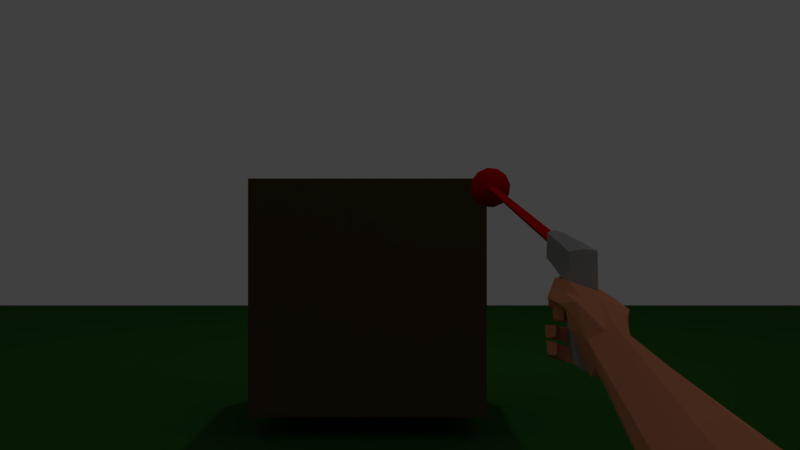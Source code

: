 # Source: UPBGE_Engine_FPS_V.03_download_free.blend  (saved by Blender 2.79.6; exported with 4.5.12 LTS)
import bpy
from mathutils import Matrix  # noqa: F401  (used for matrix-valued properties, if any)

bpy.ops.wm.read_factory_settings(use_empty=True)
scene = bpy.context.scene
scene.name = 'Scene'

# ---- collections
col_collection_1 = bpy.data.collections.new('Collection 1'); scene.collection.children.link(col_collection_1)
col_collection_2 = bpy.data.collections.new('Collection 2'); scene.collection.children.link(col_collection_2)
col_collection_2.hide_render = True
col_collection_2.hide_viewport = True

# ---- materials (node trees are filled in below, after node groups)
mat_laser = bpy.data.materials.new('laser')
mat_laser.alpha_threshold = 0.0
mat_laser.use_transparent_shadow = False
mat_laser.diffuse_color = (0.8, 0.002929, 0.0, 1.0)
mat_laser.roughness = 0.5
mat_material = bpy.data.materials.new('Material')
mat_material.alpha_threshold = 0.0
mat_material.use_transparent_shadow = False
mat_material.diffuse_color = (1.0, 0.3631, 0.1972, 1.0)
mat_material.roughness = 0.5
mat_material_001 = bpy.data.materials.new('Material.001')
mat_material_001.alpha_threshold = 0.0
mat_material_001.use_transparent_shadow = False
mat_material_001.diffuse_color = (0.477, 0.477, 0.477, 1.0)
mat_material_001.roughness = 0.5
mat_box = bpy.data.materials.new('box')
mat_box.alpha_threshold = 0.0
mat_box.use_transparent_shadow = False
mat_box.diffuse_color = (0.1237, 0.07315, 0.02701, 1.0)
mat_box.roughness = 0.5
mat_box.specular_intensity = 0.0
mat_ground = bpy.data.materials.new('ground')
mat_ground.alpha_threshold = 0.0
mat_ground.use_transparent_shadow = False
mat_ground.diffuse_color = (0.02836, 0.1237, 0.02032, 1.0)
mat_ground.roughness = 0.5
mat_ground.specular_intensity = 0.7226

# ---- material node trees

# ---- world
world_world = bpy.data.worlds.new('World'); scene.world = world_world
world_world.color = (0.05088, 0.05088, 0.05088)
world_world.use_sun_shadow = False
world_world.sun_shadow_jitter_overblur = 0.0
world_world.cycles.sampling_method = 'MANUAL'

# ---- cameras
cam_camera = bpy.data.cameras.new('Camera')
cam_camera.passepartout_alpha = 1.0
cam_camera.clip_end = 100.0
cam_camera.lens = 35.0
cam_camera.sensor_width = 32.0
cam_camera.sensor_height = 18.0
cam_camera.ortho_scale = 7.314
cam_camera.dof.focus_distance = 0.0
cam_camera.dof.aperture_fstop = 128.0

# ---- lights
light_point = bpy.data.lights.new('Point', 'POINT')
light_point.transmission_factor = 0.0
light_point.energy = 100.0
light_point.shadow_buffer_clip_start = 0.5
light_point.shadow_soft_size = 0.1
light_point.shadow_maximum_resolution = 0.006
light_point.use_absolute_resolution = True
light_lamp = bpy.data.lights.new('Lamp', 'POINT')
light_lamp.transmission_factor = 0.0
light_lamp.cutoff_distance = 30.0
light_lamp.energy = 50.0
light_lamp.shadow_buffer_clip_start = 1.001
light_lamp.shadow_soft_size = 0.1
light_lamp.shadow_maximum_resolution = 0.006
light_lamp.use_absolute_resolution = True

# ---- meshes
me_cube_002 = bpy.data.meshes.new('Cube.002')
me_cube_002.from_pydata([(-0.3748, -0.3391, -1.0), (-0.3748, -0.3391, 1.0), (-0.3748, 0.3391, -1.0), (-0.3748, 0.3391, 1.0), (0.3748, -0.3391, -1.0), (0.3748, -0.3391, 1.0), (0.3748, 0.3391, -1.0), (0.3748, 0.3391, 1.0)], [], [(0, 1, 3, 2), (2, 3, 7, 6), (6, 7, 5, 4), (4, 5, 1, 0), (2, 6, 4, 0), (7, 3, 1, 5)])
me_cube_002.use_remesh_preserve_volume = False
me_cube_002.use_remesh_preserve_attributes = False
me_cube_002.use_mirror_vertex_groups = False
me_cube_002.update()
me_laser_point = bpy.data.meshes.new('laser_point')
me_laser_point.from_pydata([(0.0, 0.025, 0.0433), (-5.339e-09, 2.211e-09, 0.05), (0.01768, 0.01768, 0.0433), (0.03062, 0.03062, 0.025), (0.03536, 0.03536, -2.186e-09), (0.03062, 0.03062, -0.025), (0.01768, 0.01768, -0.0433), (0.025, 7.799e-09, 0.0433), (0.0433, 7.799e-09, 0.025), (0.05, 7.799e-09, -2.186e-09), (0.0433, 5.937e-09, -0.025), (0.025, 7.799e-09, -0.0433), (0.01768, -0.01768, 0.0433), (0.03062, -0.03062, 0.025), (0.03536, -0.03536, -2.186e-09), (0.03062, -0.03062, -0.025), (0.01768, -0.01768, -0.0433), (2.494e-10, -0.025, 0.0433), (2.494e-10, -0.0433, 0.025), (2.494e-10, -0.05, -2.186e-09), (-1.613e-09, -0.0433, -0.025), (2.494e-10, -0.025, -0.0433), (-0.01768, -0.01768, 0.0433), (-0.03062, -0.03062, 0.025), (-0.03536, -0.03536, -2.186e-09), (-0.03062, -0.03062, -0.025), (-0.01768, -0.01768, -0.0433), (-0.025, 7.799e-09, 0.0433), (-0.0433, 7.799e-09, 0.025), (-0.05, 7.799e-09, -2.186e-09), (-0.0433, 1.152e-08, -0.025), (-0.025, 7.799e-09, -0.0433), (0.0, 7.55e-09, -0.05), (-0.01768, 0.01768, 0.0433), (-0.03062, 0.03062, 0.025), (-0.03536, 0.03536, -2.186e-09), (-0.03062, 0.03062, -0.025), (-0.01768, 0.01768, -0.0433), (2.494e-10, 0.0433, 0.025), (2.494e-10, 0.05, -2.186e-09), (2.112e-09, 0.0433, -0.025), (2.494e-10, 0.025, -0.0433)], [], [(40, 39, 4, 5), (41, 40, 5, 6), (0, 1, 2), (32, 41, 6), (38, 0, 2, 3), (39, 38, 3, 4), (32, 6, 11), (3, 2, 7, 8), (4, 3, 8, 9), (5, 4, 9, 10), (6, 5, 10, 11), (2, 1, 7), (11, 10, 15, 16), (7, 1, 12), (32, 11, 16), (8, 7, 12, 13), (9, 8, 13, 14), (10, 9, 14, 15), (15, 14, 19, 20), (16, 15, 20, 21), (12, 1, 17), (32, 16, 21), (13, 12, 17, 18), (14, 13, 18, 19), (19, 18, 23, 24), (20, 19, 24, 25), (21, 20, 25, 26), (17, 1, 22), (32, 21, 26), (18, 17, 22, 23), (32, 26, 31), (23, 22, 27, 28), (24, 23, 28, 29), (25, 24, 29, 30), (26, 25, 30, 31), (22, 1, 27), (31, 30, 36, 37), (27, 1, 33), (32, 31, 37), (28, 27, 33, 34), (29, 28, 34, 35), (30, 29, 35, 36), (36, 35, 39, 40), (37, 36, 40, 41), (33, 1, 0), (32, 37, 41), (34, 33, 0, 38), (35, 34, 38, 39)])
me_laser_point.polygons.foreach_set('use_smooth', [True] * 48)
me_laser_point.materials.append(mat_laser)
me_laser_point.use_remesh_preserve_volume = False
me_laser_point.use_remesh_preserve_attributes = False
me_laser_point.use_mirror_vertex_groups = False
me_laser_point.update()
me_laser = bpy.data.meshes.new('laser')
me_laser.from_pydata([(2.22e-18, 0.0, -0.01), (-2.198e-16, 1.0, -0.01), (0.00866, 0.0, 0.005), (0.00866, 1.0, 0.005), (-0.00866, 0.0, 0.005), (-0.00866, 1.0, 0.005)], [], [(0, 1, 3, 2), (2, 3, 5, 4), (3, 1, 5), (4, 5, 1, 0), (0, 2, 4)])
me_laser.materials.append(mat_laser)
me_laser.use_remesh_preserve_volume = False
me_laser.use_remesh_preserve_attributes = False
me_laser.use_mirror_vertex_groups = False
me_laser.update()
me_bracod_bracod1 = bpy.data.meshes.new('bracod bracod1')
me_bracod_bracod1.from_pydata([(0.1963, 1.628, -1.328), (0.1945, 1.617, -1.327), (0.1935, 1.606, -1.326), (0.1895, 1.595, -1.324), (0.188, 1.587, -1.323), (0.1864, 1.578, -1.323), (0.1842, 1.567, -1.322), (0.182, 1.555, -1.321), (0.1902, 1.552, -1.315), (0.1948, 1.551, -1.309), (0.2073, 1.612, -1.3), (0.2092, 1.626, -1.305), (0.204, 1.638, -1.299), (0.1981, 1.64, -1.33), (0.196, 1.553, -1.284), (0.1828, 1.598, -1.272), (0.1795, 1.603, -1.273), (0.1983, 1.607, -1.288), (0.2017, 1.554, -1.322), (0.2132, 1.556, -1.329), (0.2251, 1.557, -1.311), (0.2287, 1.562, -1.291), (0.2123, 1.557, -1.288), (0.2042, 1.557, -1.336), (0.2064, 1.565, -1.339), (0.2086, 1.573, -1.343), (0.2097, 1.582, -1.345), (0.2108, 1.59, -1.346), (0.2112, 1.599, -1.347), (0.2087, 1.607, -1.347), (0.2114, 1.616, -1.349), (0.2142, 1.625, -1.351), (0.2331, 1.616, -1.317), (0.2291, 1.587, -1.314), (0.2338, 1.613, -1.289), (0.2061, 1.632, -1.34), (0.2121, 1.631, -1.279), (0.1859, 1.617, -1.264), (0.2014, 1.594, -1.249), (0.2194, 1.603, -1.245), (0.1901, 1.63, -1.263), (0.1913, 1.635, -1.278), (0.1793, 1.649, -1.288), (0.1747, 1.638, -1.283), (0.2898, 1.475, -1.064), (0.3247, 1.532, -1.07), (0.2882, 1.51, -1.071), (0.3315, 1.553, -1.106), (0.3764, 1.519, -1.109), (0.2401, 1.594, -1.26), (0.2241, 1.612, -1.254), (0.3069, 1.447, -1.083), (0.373, 1.439, -1.094), (0.2412, 1.581, -1.264), (0.2376, 1.573, -1.253), (0.2313, 1.587, -1.29), (0.2057, 1.568, -1.256), (0.2146, 1.559, -1.259), (0.3748, 1.472, -1.12), (0.1985, 1.625, -1.361), (0.1971, 1.616, -1.359), (0.1719, 1.628, -1.375), (0.1701, 1.635, -1.379), (0.1931, 1.556, -1.328), (0.1999, 1.633, -1.362), (0.1932, 1.637, -1.357), (0.2016, 1.612, -1.337), (0.1804, 1.624, -1.347), (0.1897, 1.621, -1.35), (0.1868, 1.64, -1.351), (0.1836, 1.632, -1.349), (0.1734, 1.63, -1.369), (0.1749, 1.632, -1.363), (0.1549, 1.637, -1.36), (0.1542, 1.637, -1.365), (0.1682, 1.642, -1.382), (0.1696, 1.644, -1.374), (0.1709, 1.646, -1.367), (0.1729, 1.639, -1.365), (0.1518, 1.644, -1.365), (0.1526, 1.644, -1.36), (0.1536, 1.651, -1.362), (0.1526, 1.65, -1.366), (0.1435, 1.593, -1.338), (0.1436, 1.586, -1.337), (0.1475, 1.59, -1.309), (0.1472, 1.596, -1.309), (0.1536, 1.636, -1.37), (0.151, 1.644, -1.37), (0.1516, 1.65, -1.371), (0.1854, 1.599, -1.35), (0.1873, 1.6, -1.338), (0.1724, 1.603, -1.343), (0.1676, 1.602, -1.351), (0.1887, 1.614, -1.34), (0.188, 1.607, -1.339), (0.1825, 1.611, -1.366), (0.1856, 1.612, -1.353), (0.2001, 1.592, -1.335), (0.1835, 1.597, -1.363), (0.183, 1.604, -1.365), (0.1707, 1.588, -1.331), (0.1714, 1.595, -1.333), (0.1659, 1.596, -1.33), (0.1651, 1.59, -1.329), (0.1707, 1.592, -1.356), (0.1711, 1.594, -1.344), (0.1975, 1.576, -1.333), (0.17, 1.581, -1.33), (0.1708, 1.58, -1.342), (0.1717, 1.579, -1.353), (0.1712, 1.585, -1.355), (0.1802, 1.566, -1.34), (0.1812, 1.559, -1.337), (0.1628, 1.561, -1.335), (0.1622, 1.57, -1.337), (0.1726, 1.578, -1.323), (0.1721, 1.569, -1.323), (0.1792, 1.573, -1.342), (0.1759, 1.575, -1.333), (0.1716, 1.56, -1.322), (0.1764, 1.559, -1.33), (0.1731, 1.609, -1.344), (0.1738, 1.616, -1.345), (0.1663, 1.617, -1.339), (0.1661, 1.61, -1.338), (0.156, 1.589, -1.351), (0.1565, 1.582, -1.35), (0.1638, 1.579, -1.329), (0.1616, 1.578, -1.338), (0.1453, 1.583, -1.325), (0.1513, 1.583, -1.321), (0.1619, 1.615, -1.361), (0.1678, 1.616, -1.353), (0.1659, 1.579, -1.321), (0.1648, 1.572, -1.321), (0.1642, 1.583, -1.328), (0.1604, 1.583, -1.339), (0.1555, 1.596, -1.352), (0.1607, 1.596, -1.341), (0.1629, 1.601, -1.359), (0.1624, 1.608, -1.36), (0.1636, 1.564, -1.321), (0.1632, 1.563, -1.328), (0.1512, 1.599, -1.332), (0.1434, 1.6, -1.339), (0.1469, 1.603, -1.31), (0.1532, 1.603, -1.309), (0.1513, 1.567, -1.32), (0.1561, 1.568, -1.318), (0.1585, 1.572, -1.305), (0.1535, 1.572, -1.306), (0.1574, 1.604, -1.34), (0.166, 1.604, -1.337), (0.1657, 1.607, -1.315), (0.1605, 1.608, -1.316), (0.1465, 1.567, -1.323), (0.1459, 1.575, -1.324), (0.159, 1.598, -1.326), (0.1588, 1.592, -1.326), (0.1573, 1.582, -1.317), (0.1567, 1.575, -1.317), (0.1478, 1.617, -1.347), (0.157, 1.617, -1.343), (0.1586, 1.586, -1.325), (0.1511, 1.586, -1.331), (0.1488, 1.604, -1.344), (0.1483, 1.61, -1.345), (0.17, 1.628, -1.277), (0.1755, 1.621, -1.28), (0.1612, 1.615, -1.317), (0.1664, 1.614, -1.316), (0.167, 1.62, -1.317), (0.1618, 1.621, -1.318), (0.1529, 1.597, -1.308), (0.1586, 1.597, -1.307), (0.1594, 1.603, -1.307), (0.1535, 1.579, -1.307), (0.159, 1.579, -1.305), (0.1595, 1.585, -1.306), (0.1534, 1.586, -1.308), (0.1842, 1.642, -1.294), (0.1891, 1.636, -1.3), (0.1751, 1.642, -1.315), (0.1678, 1.647, -1.313), (0.1578, 1.591, -1.306), (0.1526, 1.59, -1.307), (0.1565, 1.622, -1.319), (0.181, 1.614, -1.283), (0.185, 1.625, -1.292), (0.1473, 1.587, -1.31), (0.1553, 1.609, -1.318), (0.1559, 1.616, -1.318), (0.1485, 1.573, -1.308), (0.1479, 1.58, -1.309), (0.1671, 1.636, -1.33), (0.1595, 1.638, -1.331), (0.1537, 1.632, -1.299), (0.1609, 1.627, -1.299), (0.1605, 1.652, -1.311), (0.1571, 1.642, -1.305), (0.168, 1.621, -1.3), (0.1715, 1.632, -1.307), (0.1513, 1.634, -1.325), (0.1519, 1.64, -1.332), (0.1456, 1.628, -1.345), (0.145, 1.624, -1.342), (0.1506, 1.629, -1.317), (0.1555, 1.625, -1.315), (0.1605, 1.622, -1.314), (0.1638, 1.629, -1.322), (0.151, 1.623, -1.34), (0.1518, 1.619, -1.332), (0.1462, 1.62, -1.334), (0.1574, 1.617, -1.33), (0.1574, 1.62, -1.338), (0.1593, 1.625, -1.342), (0.1525, 1.626, -1.343), (0.4122, 1.435, -0.8873), (0.4471, 1.492, -0.8931), (0.4105, 1.47, -0.8946), (0.452, 1.508, -0.9304), (0.5015, 1.479, -0.9348), (0.4292, 1.408, -0.9063), (0.4955, 1.41, -0.91), (0.4944, 1.436, -0.9368)], [], [(0, 1, 2, 3, 4, 5, 6, 7, 8, 9, 10, 11, 12, 13), (14, 15, 16, 17, 10, 9), (18, 19, 20, 21, 22), (23, 24, 25, 26, 27, 28, 29, 30, 31, 32, 33, 20, 19), (34, 32, 31, 35, 36), (18, 22, 14, 9, 8), (37, 16, 38, 39, 40), (35, 13, 12, 41, 40, 36), (41, 12, 42, 43), (47, 48, 49, 50), (53, 54, 21, 55), (46, 45, 39, 38), (51, 44, 56, 57), (58, 52, 54, 53), (50, 49, 34, 36), (56, 38, 15, 14), (57, 56, 14, 22), (55, 21, 20, 33), (59, 60, 61, 62), (18, 63, 23, 19), (30, 29, 60, 59), (35, 31, 64, 65), (66, 1, 67, 68), (0, 13, 69, 70), (71, 72, 73, 74), (65, 64, 75, 76), (68, 67, 72, 71), (70, 69, 77, 78), (79, 80, 81, 82), (83, 84, 85, 86), (62, 61, 87, 88), (76, 75, 89, 82), (90, 91, 92, 93), (2, 1, 94, 95), (66, 29, 96, 97), (98, 3, 91, 90), (28, 27, 99, 100), (101, 102, 103, 104), (4, 3, 102, 101), (98, 27, 105, 106), (107, 5, 108, 109), (26, 25, 110, 111), (112, 113, 114, 115), (6, 5, 116, 117), (107, 25, 118, 119), (63, 7, 120, 121), (24, 23, 113, 112), (122, 123, 124, 125), (126, 127, 84, 83), (128, 129, 130, 131), (97, 96, 132, 133), (117, 116, 134, 135), (109, 108, 136, 137), (106, 105, 138, 139), (100, 99, 140, 141), (121, 120, 142, 143), (119, 118, 129, 128), (111, 110, 127, 126), (95, 94, 123, 122), (144, 145, 146, 147), (148, 149, 150, 151), (152, 153, 154, 155), (115, 114, 156, 157), (104, 103, 158, 159), (93, 92, 153, 152), (135, 134, 160, 161), (133, 132, 162, 163), (137, 136, 164, 165), (139, 138, 145, 144), (143, 142, 149, 148), (141, 140, 166, 167), (37, 40, 168, 169), (170, 171, 172, 173), (174, 175, 176, 147), (177, 178, 179, 180), (181, 182, 183, 184), (159, 158, 176, 175), (165, 164, 185, 186), (163, 162, 187, 173), (17, 16, 188, 189), (131, 130, 190, 180), (191, 192, 167, 166), (157, 156, 193, 194), (154, 153, 125, 171), (161, 160, 179, 178), (78, 77, 81, 80), (11, 10, 182, 181), (184, 183, 195, 196), (169, 168, 197, 198), (43, 42, 199, 200), (189, 188, 201, 202), (203, 204, 205, 206), (198, 197, 207, 208), (200, 199, 204, 203), (202, 201, 209, 210), (211, 212, 213, 206), (210, 209, 214, 215), (196, 195, 216, 217), (208, 207, 213, 212), (34, 55, 33, 32), (48, 58, 53, 49), (44, 46, 38, 56), (49, 53, 55, 34), (54, 57, 22, 21), (39, 50, 36, 40), (52, 51, 57, 54), (45, 47, 50, 39), (160, 131, 180, 179), (124, 163, 173, 172), (84, 165, 186, 85), (194, 177, 180, 190), (86, 174, 147, 146), (192, 170, 173, 187), (114, 143, 148, 156), (103, 139, 144, 158), (127, 137, 165, 84), (123, 133, 163, 124), (140, 93, 152, 166), (166, 152, 155, 191), (156, 148, 151, 193), (158, 144, 147, 176), (116, 119, 128, 134), (113, 121, 143, 114), (102, 106, 139, 103), (110, 109, 137, 127), (94, 97, 133, 123), (134, 128, 131, 160), (23, 63, 121, 113), (5, 107, 119, 116), (25, 107, 109, 110), (3, 98, 106, 102), (27, 98, 90, 99), (1, 66, 97, 94), (99, 90, 93, 140), (77, 76, 82, 81), (88, 79, 82, 89), (60, 68, 71, 61), (69, 65, 76, 77), (61, 71, 74, 87), (29, 66, 68, 60), (13, 35, 65, 69), (8, 7, 63, 18), (195, 210, 215, 216), (15, 38, 16), (217, 211, 206, 205), (183, 202, 210, 195), (197, 200, 203, 207), (207, 203, 206, 213), (182, 189, 202, 183), (168, 43, 200, 197), (40, 41, 43, 168), (10, 17, 189, 182), (216, 215, 211, 217), (209, 208, 212, 214), (204, 196, 217, 205), (215, 214, 212, 211), (201, 198, 208, 209), (188, 169, 198, 201), (199, 184, 196, 204), (12, 11, 181, 42), (42, 181, 184, 199), (16, 37, 169, 188), (87, 74, 79, 88), (72, 78, 80, 73), (75, 62, 88, 89), (74, 73, 80, 79), (67, 70, 78, 72), (1, 0, 70, 67), (31, 30, 59, 64), (64, 59, 62, 75), (191, 155, 170, 192), (124, 172, 171, 125), (192, 187, 162, 167), (155, 154, 171, 170), (132, 141, 167, 162), (91, 95, 122, 92), (96, 100, 141, 132), (92, 122, 125, 153), (29, 28, 100, 96), (3, 2, 95, 91), (85, 186, 174, 86), (164, 159, 175, 185), (186, 185, 175, 174), (136, 104, 159, 164), (105, 111, 126, 138), (138, 126, 83, 145), (27, 26, 111, 105), (5, 4, 101, 108), (108, 101, 104, 136), (145, 83, 86, 146), (193, 151, 177, 194), (149, 161, 178, 150), (130, 157, 194, 190), (151, 150, 178, 177), (142, 135, 161, 149), (129, 115, 157, 130), (120, 117, 135, 142), (25, 24, 112, 118), (7, 6, 117, 120), (118, 112, 115, 129), (46, 44, 218, 220), (47, 45, 219, 221), (44, 51, 223, 218), (52, 58, 225, 224), (48, 47, 221, 222), (51, 52, 224, 223), (58, 48, 222, 225), (45, 46, 220, 219), (219, 220, 218, 223, 224, 225, 222, 221)])
me_bracod_bracod1.materials.append(mat_material)
me_bracod_bracod1.use_remesh_preserve_volume = False
me_bracod_bracod1.use_remesh_preserve_attributes = False
me_bracod_bracod1.use_mirror_vertex_groups = False
me_bracod_bracod1.update()
me_piston_piston1 = bpy.data.meshes.new('piston piston1')
me_piston_piston1.from_pydata([(0.1678, 1.658, -1.392), (0.1616, 1.658, -1.39), (0.1563, 1.659, -1.388), (0.1316, 1.67, -1.447), (0.1406, 1.669, -1.452), (0.1908, 1.622, -1.302), (0.1915, 1.602, -1.298), (0.2034, 1.603, -1.304), (0.2035, 1.61, -1.306), (0.2036, 1.618, -1.308), (0.2036, 1.622, -1.309), (0.1587, 1.641, -1.38), (0.1596, 1.631, -1.377), (0.1628, 1.63, -1.378), (0.1617, 1.639, -1.381), (0.1615, 1.64, -1.381), (0.1512, 1.659, -1.386), (0.1452, 1.659, -1.383), (0.1223, 1.67, -1.444), (0.1768, 1.623, -1.298), (0.1772, 1.62, -1.297), (0.178, 1.611, -1.295), (0.1787, 1.604, -1.294), (0.1559, 1.641, -1.379), (0.156, 1.639, -1.378), (0.1565, 1.631, -1.375), (0.1351, 1.702, -1.443), (0.1433, 1.699, -1.448), (0.1868, 1.649, -1.35), (0.1868, 1.684, -1.353), (0.2058, 1.677, -1.311), (0.2037, 1.63, -1.311), (0.1757, 1.688, -1.346), (0.1933, 1.68, -1.304), (0.1758, 1.688, -1.377), (0.1655, 1.691, -1.371), (0.1755, 1.654, -1.375), (0.1905, 1.632, -1.304), (0.1585, 1.694, -1.387), (0.1682, 1.69, -1.394), (0.1804, 1.65, -1.347), (0.1692, 1.655, -1.372), (0.203, 1.561, -1.294), (0.183, 1.569, -1.338), (0.1861, 1.617, -1.343), (0.1745, 1.565, -1.333), (0.1755, 1.617, -1.338), (0.1931, 1.557, -1.289), (0.1875, 1.639, -1.346), (0.1807, 1.639, -1.342), (0.1864, 1.631, -1.345), (0.1805, 1.631, -1.341), (0.1568, 1.649, -1.386), (0.1598, 1.649, -1.387), (0.1588, 1.642, -1.388), (0.156, 1.642, -1.387), (0.1748, 1.65, -1.344), (0.1638, 1.655, -1.37), (0.176, 1.639, -1.339), (0.1595, 1.648, -1.379), (0.1625, 1.647, -1.38), (0.1587, 1.64, -1.388), (0.1556, 1.632, -1.387), (0.1586, 1.632, -1.388), (0.1583, 1.63, -1.388), (0.1553, 1.63, -1.387), (0.156, 1.64, -1.387), (0.1629, 1.628, -1.377), (0.16, 1.628, -1.376), (0.1668, 1.626, -1.368), (0.1667, 1.625, -1.368), (0.1636, 1.627, -1.367), (0.1634, 1.625, -1.367), (0.1709, 1.623, -1.358), (0.1676, 1.623, -1.357), (0.1678, 1.625, -1.357), (0.1711, 1.625, -1.358), (0.1704, 1.625, -1.351), (0.1738, 1.625, -1.352), (0.1736, 1.623, -1.353), (0.1701, 1.623, -1.351), (0.1855, 1.621, -1.344), (0.1749, 1.622, -1.34), (0.1805, 1.631, -1.341), (0.1757, 1.632, -1.339), (0.126, 1.7, -1.441), (0.1614, 1.65, -1.34), (0.176, 1.632, -1.3), (0.1789, 1.678, -1.3), (0.1628, 1.685, -1.343), (0.1535, 1.689, -1.368), (0.1518, 1.655, -1.365), (0.147, 1.691, -1.385), (0.1582, 1.655, -1.368), (0.1685, 1.65, -1.342), (0.1639, 1.618, -1.334), (0.1655, 1.57, -1.331), (0.1828, 1.563, -1.285), (0.1708, 1.64, -1.338), (0.1632, 1.64, -1.336), (0.1707, 1.632, -1.337), (0.164, 1.632, -1.335), (0.1534, 1.642, -1.385), (0.154, 1.649, -1.384), (0.1565, 1.648, -1.378), (0.1533, 1.64, -1.385), (0.1525, 1.63, -1.385), (0.1527, 1.632, -1.385), (0.1567, 1.628, -1.375), (0.1602, 1.625, -1.366), (0.1604, 1.627, -1.366), (0.1643, 1.624, -1.356), (0.1644, 1.625, -1.355), (0.1669, 1.625, -1.349), (0.1666, 1.624, -1.35), (0.1642, 1.622, -1.335), (0.1707, 1.632, -1.337), (0.176, 1.632, -1.339)], [], [(0, 1, 2, 3, 4), (5, 6, 7, 8, 9, 10), (11, 12, 13, 14, 15), (2, 16, 17, 18, 3), (19, 20, 21, 22, 6, 5), (23, 24, 25, 12, 11), (3, 26, 27, 4), (28, 29, 30, 31), (29, 32, 33, 30), (34, 35, 32, 29), (36, 34, 29, 28), (31, 30, 33, 37), (27, 26, 38, 39), (10, 31, 37, 5), (4, 27, 39, 0), (36, 28, 40, 41), (7, 42, 43, 44), (44, 43, 45, 46), (42, 47, 45, 43), (28, 48, 49, 40), (31, 10, 48, 28), (0, 36, 41, 1), (0, 39, 34, 36), (39, 38, 35, 34), (42, 7, 6, 47), (48, 50, 51, 49), (10, 9, 50, 48), (52, 53, 54, 55), (41, 40, 56, 57), (40, 49, 58, 56), (2, 1, 53, 52), (41, 57, 59, 60), (1, 41, 60, 53), (54, 15, 14, 61), (53, 60, 15, 54), (60, 59, 11, 15), (62, 63, 64, 65), (55, 54, 61, 66), (64, 67, 68, 65), (63, 13, 67, 64), (67, 13, 69, 70), (13, 12, 71, 69), (72, 70, 73, 74), (69, 71, 75, 76), (68, 67, 70, 72), (76, 75, 77, 78), (74, 73, 79, 80), (81, 79, 78, 50), (80, 79, 81, 82), (61, 14, 13, 63), (66, 61, 63, 62), (79, 73, 76, 78), (73, 70, 69, 76), (83, 50, 78), (46, 82, 81, 44), (84, 58, 49, 83), (78, 77, 84, 83), (50, 9, 8, 81), (81, 8, 7, 44), (3, 18, 85, 26), (86, 87, 88, 89), (89, 88, 33, 32), (90, 89, 32, 35), (91, 86, 89, 90), (87, 37, 33, 88), (85, 92, 38, 26), (19, 5, 37, 87), (18, 17, 92, 85), (91, 93, 94, 86), (22, 95, 96, 97), (95, 46, 45, 96), (97, 96, 45, 47), (86, 94, 98, 99), (87, 86, 99, 19), (17, 16, 93, 91), (17, 91, 90, 92), (92, 90, 35, 38), (97, 47, 6, 22), (99, 98, 100, 101), (19, 99, 101, 20), (52, 55, 102, 103), (93, 57, 56, 94), (94, 56, 58, 98), (2, 52, 103, 16), (93, 104, 59, 57), (16, 103, 104, 93), (102, 105, 24, 23), (103, 102, 23, 104), (104, 23, 11, 59), (62, 65, 106, 107), (55, 66, 105, 102), (106, 65, 68, 108), (107, 106, 108, 25), (108, 109, 110, 25), (25, 110, 71, 12), (72, 74, 111, 109), (110, 112, 75, 71), (68, 72, 109, 108), (112, 113, 77, 75), (74, 80, 114, 111), (115, 101, 113, 114), (80, 82, 115, 114), (105, 107, 25, 24), (66, 62, 107, 105), (114, 113, 112, 111), (111, 112, 110, 109), (116, 113, 101), (46, 95, 115, 82), (117, 116, 98, 58), (113, 116, 117, 77), (101, 115, 21, 20), (115, 95, 22, 21)])
me_piston_piston1.materials.append(mat_material_001)
me_piston_piston1.use_remesh_preserve_volume = False
me_piston_piston1.use_remesh_preserve_attributes = False
me_piston_piston1.use_mirror_vertex_groups = False
me_piston_piston1.update()
me_box = bpy.data.meshes.new('box')
me_box.from_pydata([(-1.0, -1.0, -1.0), (-1.0, -1.0, 1.0), (-1.0, 1.0, -1.0), (-1.0, 1.0, 1.0), (1.0, -1.0, -1.0), (1.0, -1.0, 1.0), (1.0, 1.0, -1.0), (1.0, 1.0, 1.0)], [], [(0, 1, 3, 2), (2, 3, 7, 6), (6, 7, 5, 4), (4, 5, 1, 0), (2, 6, 4, 0), (7, 3, 1, 5)])
me_box.materials.append(mat_box)
me_box.use_remesh_preserve_volume = False
me_box.use_remesh_preserve_attributes = False
me_box.use_mirror_vertex_groups = False
me_box.update()
me_ground = bpy.data.meshes.new('ground')
me_ground.from_pydata([(-20.0, -20.0, 0.0), (20.0, -20.0, 0.0), (-20.0, 20.0, 0.0), (20.0, 20.0, 0.0)], [], [(0, 1, 3, 2)])
_uv = me_ground.uv_layers.new(name='UVMap')
_uv.uv.foreach_set('vector', [0.0, 0.0, 1.0, 0.0, 1.0, 1.0, 0.0, 1.0])
me_ground.materials.append(mat_ground)
me_ground.use_remesh_preserve_volume = False
me_ground.use_remesh_preserve_attributes = False
me_ground.use_mirror_vertex_groups = False
me_ground.update()
me_cube = bpy.data.meshes.new('Cube')
me_cube.from_pydata([(-1.0, -1.0, -1.0), (-1.0, -1.0, 1.0), (-1.0, 1.0, -1.0), (-1.0, 1.0, 1.0), (1.0, -1.0, -1.0), (1.0, -1.0, 1.0), (1.0, 1.0, -1.0), (1.0, 1.0, 1.0)], [], [(0, 1, 3, 2), (2, 3, 7, 6), (6, 7, 5, 4), (4, 5, 1, 0), (2, 6, 4, 0), (7, 3, 1, 5)])
me_cube.use_remesh_preserve_volume = False
me_cube.use_remesh_preserve_attributes = False
me_cube.use_mirror_vertex_groups = False
me_cube.update()

# ---- objects
ob_player = bpy.data.objects.new('Player', me_cube_002)
ob_camera = bpy.data.objects.new('Camera', cam_camera)
ob_laser_point = bpy.data.objects.new('laser_point', me_laser_point)
ob_laser = bpy.data.objects.new('laser', me_laser)
ob_bracod_bracod1 = bpy.data.objects.new('bracod bracod1', me_bracod_bracod1)
ob_piston_piston1 = bpy.data.objects.new('piston piston1', me_piston_piston1)
ob_point = bpy.data.objects.new('Point', light_point)
ob_box_007 = bpy.data.objects.new('box.007', me_box)
ob_box_006 = bpy.data.objects.new('box.006', me_box)
ob_box_005 = bpy.data.objects.new('box.005', me_box)
ob_box_004 = bpy.data.objects.new('box.004', me_box)
ob_box_003 = bpy.data.objects.new('box.003', me_box)
ob_box_002 = bpy.data.objects.new('box.002', me_box)
ob_box_001 = bpy.data.objects.new('box.001', me_box)
ob_box = bpy.data.objects.new('box', me_box)
ob_ground = bpy.data.objects.new('ground', me_ground)
ob_lamp = bpy.data.objects.new('Lamp', light_lamp)
ob_bala = bpy.data.objects.new('bala', me_cube)

# ---- transforms, parenting, visibility, modifiers, constraints
ob_player.location = (0.0, 0.0, 1.077)
ob_player.lineart.crease_threshold = 0.0
ob_camera.parent = ob_player
ob_camera.matrix_parent_inverse = Matrix(((1.0, 0.0, 0.0, -0.0), (0.0, 1.0, 0.0, -0.0), (0.0, 0.0, 1.0, -1.077), (0.0, 0.0, 0.0, 1.0)))
ob_camera.location = (0.0, 0.3332, 1.801)
ob_camera.rotation_euler = (1.571, -0.0, 0.0)
ob_camera.lock_rotations_4d = False
ob_camera.empty_display_type = 'ARROWS'
ob_camera.color = (0.0, 0.0, 0.0, 0.0)
ob_camera.display_type = 'WIRE'
ob_camera.lineart.crease_threshold = 0.0
ob_laser_point.parent = ob_camera
ob_laser_point.matrix_parent_inverse = Matrix(((1.0, -0.0, 0.0, -0.0), (0.0, -4.371e-08, 1.0, -1.801), (0.0, -1.0, -4.47e-08, 0.3332), (0.0, 0.0, 0.0, 1.0)))
ob_laser_point.location = (0.1982, 2.252, 1.883)
ob_laser_point.rotation_euler = (0.1197, -0.1565, -0.0325)
ob_laser_point.scale = (0.8796, 0.8796, 0.8796)
ob_laser_point.lineart.crease_threshold = 0.0
ob_laser.parent = ob_camera
ob_laser.matrix_parent_inverse = Matrix(((1.0, -0.0, 0.0, -0.0), (0.0, -4.371e-08, 1.0, -1.801), (0.0, -1.0, -4.47e-08, 0.3332), (0.0, 0.0, 0.0, 1.0)))
ob_laser.location = (0.1862, 1.379, 1.779)
ob_laser.rotation_euler = (0.1197, -0.1565, -0.0325)
ob_laser.scale = (0.8796, 0.8796, 0.8796)
ob_laser.lineart.crease_threshold = 0.0
ob_bracod_bracod1.parent = ob_camera
ob_bracod_bracod1.matrix_parent_inverse = Matrix(((1.0, -0.0, 0.0, -0.0), (0.0, -4.371e-08, 1.0, -1.801), (0.0, -1.0, -4.47e-08, 0.3332), (0.0, 0.0, 0.0, 1.0)))
ob_bracod_bracod1.location = (-0.3868, 0.04981, 0.08751)
ob_bracod_bracod1.rotation_euler = (1.571, -0.0635, -0.3886)
ob_bracod_bracod1.lineart.crease_threshold = 0.0
ob_piston_piston1.parent = ob_camera
ob_piston_piston1.matrix_parent_inverse = Matrix(((1.0, -0.0, 0.0, -0.0), (0.0, -4.371e-08, 1.0, -1.801), (0.0, -1.0, -4.47e-08, 0.3332), (0.0, 0.0, 0.0, 1.0)))
ob_piston_piston1.location = (-0.3868, 0.04981, 0.08751)
ob_piston_piston1.rotation_euler = (1.571, -0.0635, -0.3886)
ob_piston_piston1.lineart.crease_threshold = 0.0
ob_point.location = (0.0, 11.44, 8.072)
ob_point.lineart.crease_threshold = 0.0
ob_box_007.location = (-15.55, 3.682, 1.192)
ob_box_007.lineart.crease_threshold = 0.0
ob_box_006.location = (-11.32, -9.273, 1.192)
ob_box_006.lineart.crease_threshold = 0.0
ob_box_005.location = (17.32, -14.66, 1.192)
ob_box_005.lineart.crease_threshold = 0.0
ob_box_004.location = (0.5455, -6.75, 1.192)
ob_box_004.lineart.crease_threshold = 0.0
ob_box_003.location = (12.68, 1.636, 1.192)
ob_box_003.lineart.crease_threshold = 0.0
ob_box_002.location = (15.34, 17.45, 1.192)
ob_box_002.lineart.crease_threshold = 0.0
ob_box_001.location = (-0.2727, 8.659, 1.192)
ob_box_001.lineart.crease_threshold = 0.0
ob_box.location = (-12.2, 12.07, 1.192)
ob_box.lineart.crease_threshold = 0.0
ob_ground.location = (0.0, 0.0, 0.0)
ob_ground.lineart.crease_threshold = 0.0
ob_lamp.location = (5.786, -2.239, 9.22)
ob_lamp.rotation_euler = (0.7096, 0.1225, 0.65)
ob_lamp.lock_rotations_4d = False
ob_lamp.empty_display_type = 'ARROWS'
ob_lamp.color = (0.0, 0.0, 0.0, 0.0)
ob_lamp.lineart.crease_threshold = 0.0
ob_bala.location = (0.2978, 0.0, 1.647)
ob_bala.scale = (0.09419, 0.09419, 0.09419)
ob_bala.lineart.crease_threshold = 0.0

# ---- collection membership
col_collection_1.objects.link(ob_player)
col_collection_1.objects.link(ob_camera)
col_collection_1.objects.link(ob_laser_point)
col_collection_1.objects.link(ob_laser)
col_collection_1.objects.link(ob_bracod_bracod1)
col_collection_1.objects.link(ob_piston_piston1)
col_collection_1.objects.link(ob_point)
col_collection_1.objects.link(ob_box_007)
col_collection_1.objects.link(ob_box_006)
col_collection_1.objects.link(ob_box_005)
col_collection_1.objects.link(ob_box_004)
col_collection_1.objects.link(ob_box_003)
col_collection_1.objects.link(ob_box_002)
col_collection_1.objects.link(ob_box_001)
col_collection_1.objects.link(ob_box)
col_collection_1.objects.link(ob_ground)
col_collection_1.objects.link(ob_lamp)
col_collection_2.objects.link(ob_bala)

# ---- scene / render settings (as saved in the file)
scene.camera = ob_camera
scene.frame_start = 1; scene.frame_end = 250; scene.frame_set(1)
scene.render.engine = 'BLENDER_EEVEE_NEXT'
scene.render.resolution_percentage = 50
scene.render.dither_intensity = 0.0
scene.cycles.use_denoising = False
scene.cycles.samples = 128
scene.cycles.sampling_pattern = 'TABULATED_SOBOL'
scene.cycles.use_adaptive_sampling = False
scene.cycles.use_light_tree = False
scene.cycles.blur_glossy = 0.0
scene.cycles.sample_clamp_indirect = 0.0
scene.view_settings.view_transform = 'Standard'
bpy.context.view_layer.update()
